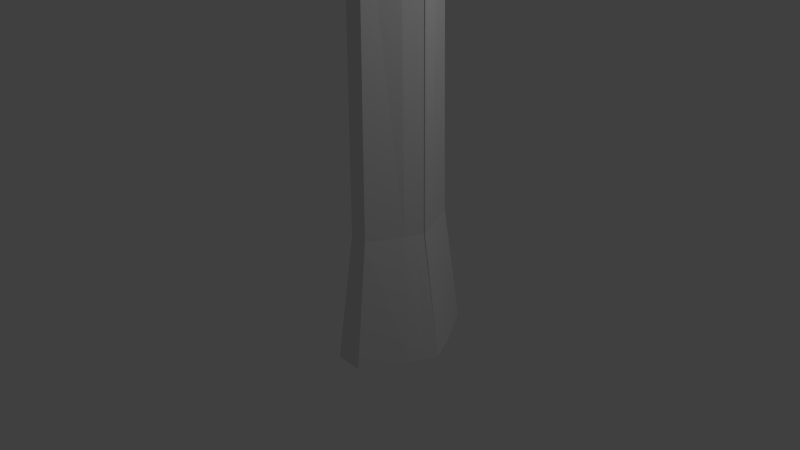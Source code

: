 # Source: wood_axe.blend  (saved by Blender 2.76.0; exported with 4.5.12 LTS)
import bpy
from mathutils import Matrix  # noqa: F401  (used for matrix-valued properties, if any)

bpy.ops.wm.read_factory_settings(use_empty=True)
scene = bpy.context.scene
scene.name = 'Scene'

# ---- collections
col_collection_1 = bpy.data.collections.new('Collection 1'); scene.collection.children.link(col_collection_1)

# ---- materials (node trees are filled in below, after node groups)
mat_material = bpy.data.materials.new('Material')
mat_material.alpha_threshold = 0.0
mat_material.use_transparent_shadow = False
mat_material.roughness = 0.5
mat_material.line_color = (0.0, 0.0, 0.0, 1.0)

# ---- material node trees

# ---- world
world_world = bpy.data.worlds.new('World'); scene.world = world_world
world_world.color = (0.05088, 0.05088, 0.05088)
world_world.use_sun_shadow = False
world_world.sun_shadow_jitter_overblur = 0.0
world_world.cycles.sampling_method = 'MANUAL'
world_world.cycles.sample_map_resolution = 256

# ---- cameras
cam_camera = bpy.data.cameras.new('Camera')
cam_camera.clip_end = 100.0
cam_camera.lens = 35.0
cam_camera.sensor_width = 32.0
cam_camera.sensor_height = 18.0
cam_camera.ortho_scale = 7.314
cam_camera.dof.focus_distance = 0.0
cam_camera.dof.aperture_fstop = 128.0

# ---- lights
light_lamp = bpy.data.lights.new('Lamp', 'POINT')
light_lamp.transmission_factor = 0.0
light_lamp.cutoff_distance = 30.0
light_lamp.energy = 100.0
light_lamp.shadow_buffer_clip_start = 1.001
light_lamp.shadow_soft_size = 0.1
light_lamp.shadow_maximum_resolution = 0.006
light_lamp.use_absolute_resolution = True
light_lamp.cycles.use_multiple_importance_sampling = False

# ---- meshes
me_cube = bpy.data.meshes.new('Cube')
me_cube.from_pydata([(1.015, -0.331, -1.0), (-0.1701, 1.192e-07, -1.0), (-0.1701, -1.788e-07, 18.17), (1.015, -0.331, 18.17), (1.17, -5.364e-07, 18.17), (1.17, -5.96e-08, -1.0), (-0.01461, -0.331, -1.0), (-0.01461, -0.331, 18.17), (0.6748, -0.8897, -1.0), (0.6748, -0.3343, 18.55), (0.3252, -0.8897, -1.0), (0.3252, -0.3343, 18.55), (-0.1701, -1.788e-07, 20.19), (1.015, -0.331, 19.99), (1.17, -5.364e-07, 20.19), (-0.01461, -0.331, 19.99), (1.092, -0.1655, -1.0), (-0.09233, -0.1655, -1.0), (1.092, -0.1655, 18.17), (-0.09233, -0.1655, 18.17), (1.092, -0.1655, 19.99), (-0.09233, -0.1655, 19.99), (-2.384, 0.0004993, 18.17), (-2.384, 0.0004993, 20.19), (-2.306, -0.1557, 18.17), (-2.306, -0.1557, 20.19), (-3.529, -0.001705, 17.99), (-3.529, -0.001705, 20.33), (-3.15, -0.07312, 17.99), (-3.15, -0.07312, 20.33), (1.538, 0.002498, 18.17), (1.538, 0.002498, 20.19), (1.461, -0.163, 18.17), (1.461, -0.163, 19.99), (1.015, -0.331, 20.17), (-0.01461, -0.331, 20.17), (1.092, -0.1655, 20.17), (-0.09233, -0.1655, 20.17), (1.092, -0.004737, 20.06), (-0.09233, -0.004737, 20.06), (1.092, -0.004737, 20.24), (-0.09233, -0.004737, 20.24), (0.838, -0.2464, 0.642), (0.838, -0.2464, 5.058), (0.94, 0.01171, 5.058), (0.94, 0.01171, 0.642), (0.162, -0.2464, 5.058), (0.162, -0.2464, 0.642), (0.05995, 0.01171, 0.642), (0.05995, 0.01171, 5.058), (0.6148, -0.6656, 0.642), (0.6148, -0.5963, 5.058), (0.3852, -0.5963, 5.058), (0.3852, -0.6656, 0.642), (0.111, -0.1174, 5.058), (0.111, -0.1174, 0.642), (0.889, -0.1174, 5.058), (0.889, -0.1174, 0.642), (0.6748, -0.3343, 18.55), (0.3252, -0.3343, 18.55)], [], [(56, 18, 3, 43), (47, 6, 10, 53), (19, 7, 15, 21), (16, 0, 6, 17), (54, 19, 2, 49), (51, 9, 11, 52), (6, 0, 8, 10), (3, 7, 11, 9), (43, 3, 9, 51), (21, 15, 35, 37), (7, 3, 13, 15), (4, 14, 31, 30), (4, 2, 12, 14), (3, 18, 20, 13), (14, 12, 21, 20), (46, 7, 19, 54), (5, 16, 17, 1), (2, 19, 24, 22), (44, 4, 18, 56), (25, 23, 27, 29), (19, 21, 25, 24), (12, 2, 22, 23), (21, 12, 23, 25), (26, 28, 29, 27), (23, 22, 26, 27), (24, 25, 29, 28), (22, 24, 28, 26), (32, 30, 31, 33), (20, 18, 32, 33), (14, 20, 33, 31), (18, 4, 30, 32), (36, 37, 35, 34), (13, 20, 36, 34), (21, 37, 41, 39), (15, 13, 34, 35), (38, 39, 41, 40), (37, 36, 40, 41), (36, 20, 38, 40), (20, 21, 39, 38), (5, 45, 57, 16), (45, 44, 56, 57), (6, 47, 55, 17), (47, 46, 54, 55), (0, 42, 50, 8), (42, 43, 51, 50), (8, 50, 53, 10), (50, 51, 52, 53), (17, 55, 48, 1), (55, 54, 49, 48), (7, 46, 52, 11), (46, 47, 53, 52), (16, 57, 42, 0), (57, 56, 43, 42), (9, 11, 59, 58)])
me_cube.materials.append(mat_material)
me_cube.use_remesh_preserve_volume = False
me_cube.use_remesh_preserve_attributes = False
me_cube.use_mirror_vertex_groups = False
me_cube.update()

# ---- objects
ob_cube = bpy.data.objects.new('Cube', me_cube)
ob_lamp = bpy.data.objects.new('Lamp', light_lamp)
ob_camera = bpy.data.objects.new('Camera', cam_camera)

# ---- transforms, parenting, visibility, modifiers, constraints
ob_cube.location = (0.0, 0.0, 0.0)
ob_cube.lock_rotations_4d = False
ob_cube.empty_display_type = 'ARROWS'
ob_cube.lineart.crease_threshold = 0.0
_m = ob_cube.modifiers.new('Mirror', 'MIRROR')
_m.use_axis = (False, True, False)
ob_lamp.location = (4.076, 1.005, 5.904)
ob_lamp.rotation_euler = (0.6503, 0.05522, 1.866)
ob_lamp.lock_rotations_4d = False
ob_lamp.empty_display_type = 'ARROWS'
ob_lamp.color = (0.0, 0.0, 0.0, 0.0)
ob_lamp.lineart.crease_threshold = 0.0
ob_camera.location = (7.481, -6.508, 5.344)
ob_camera.rotation_euler = (1.109, 0.01082, 0.8149)
ob_camera.lock_rotations_4d = False
ob_camera.empty_display_type = 'ARROWS'
ob_camera.color = (0.0, 0.0, 0.0, 0.0)
ob_camera.display_type = 'WIRE'
ob_camera.lineart.crease_threshold = 0.0

# ---- collection membership
col_collection_1.objects.link(ob_cube)
col_collection_1.objects.link(ob_lamp)
col_collection_1.objects.link(ob_camera)

# ---- scene / render settings (as saved in the file)
scene.camera = ob_camera
scene.frame_start = 1; scene.frame_end = 250; scene.frame_set(1)
scene.render.engine = 'BLENDER_EEVEE_NEXT'
scene.render.resolution_percentage = 50
scene.render.dither_intensity = 0.0
scene.cycles.use_denoising = False
scene.cycles.samples = 10
scene.cycles.sampling_pattern = 'TABULATED_SOBOL'
scene.cycles.light_sampling_threshold = 0.0
scene.cycles.use_adaptive_sampling = False
scene.cycles.use_light_tree = False
scene.cycles.blur_glossy = 0.0
scene.cycles.pixel_filter_type = 'GAUSSIAN'
scene.cycles.sample_clamp_indirect = 0.0
scene.view_settings.view_transform = 'Standard'
bpy.context.view_layer.update()
